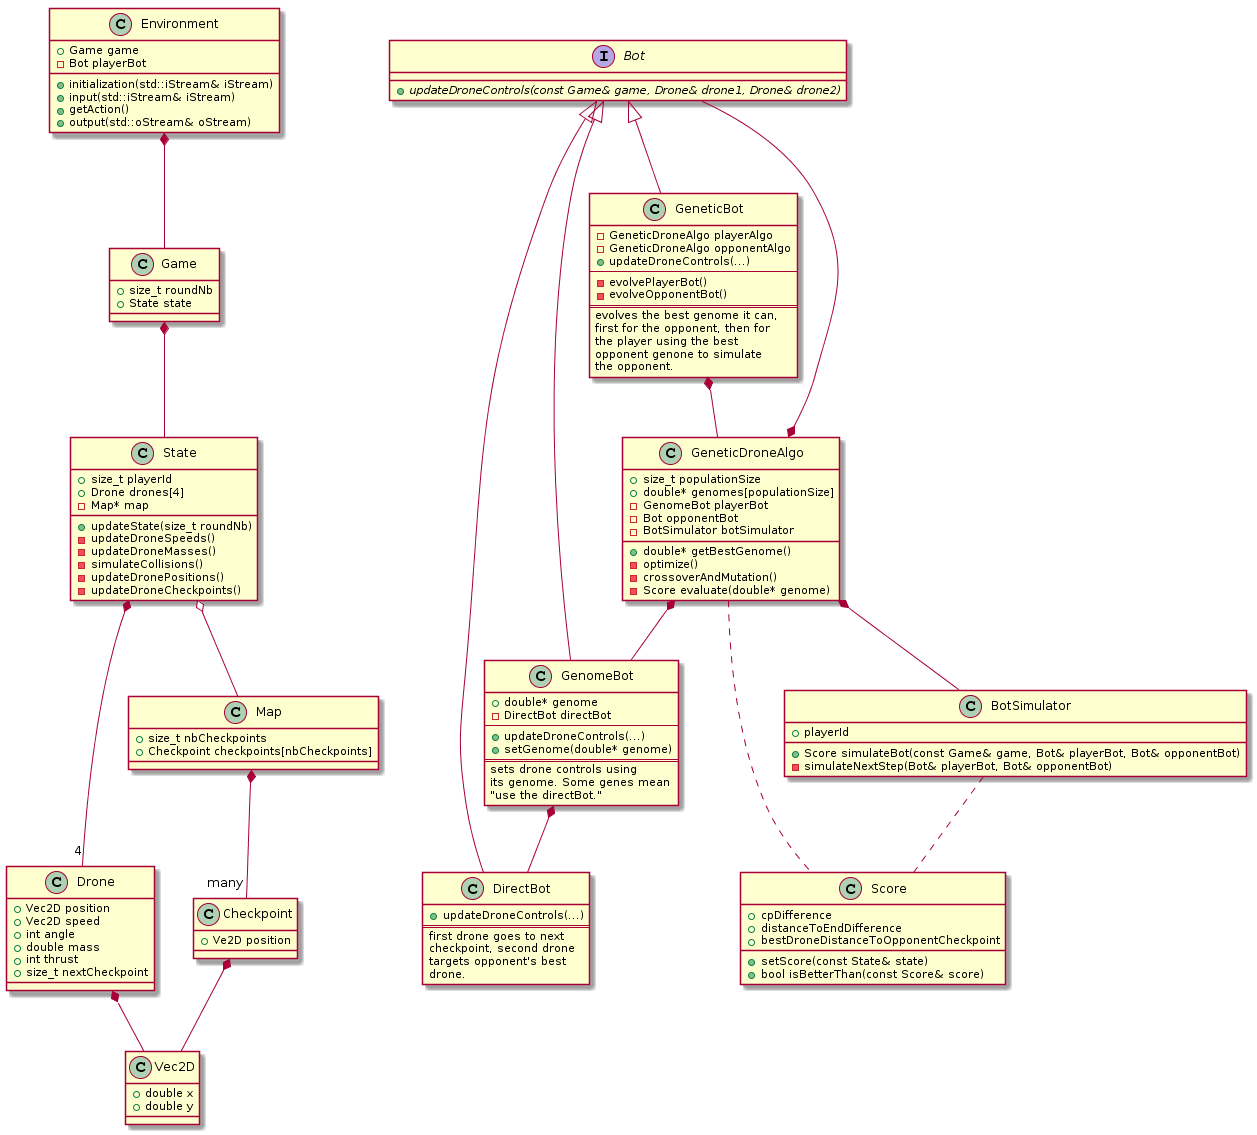

The diagram above was rendered by PlantUML. Its source (embedded in the PNG):
@startuml
class Game *-- State
class State *-- "4" Drone
class State o-- Map
class Map *-- "many" Checkpoint

class Checkpoint *-- Vec2D
class Checkpoint {
	+Ve2D position
}

interface Bot {
	+{abstract} updateDroneControls(const Game& game, Drone& drone1, Drone& drone2)
}

class Score {
	+cpDifference
	+distanceToEndDifference
	+bestDroneDistanceToOpponentCheckpoint
	+setScore(const State& state)
	+bool isBetterThan(const Score& score)
}

class BotSimulator .. Score
class BotSimulator {
	+playerId
	+Score simulateBot(const Game& game, Bot& playerBot, Bot& opponentBot)
	-simulateNextStep(Bot& playerBot, Bot& opponentBot)
}

class GeneticDroneAlgo *-- Bot
class GeneticDroneAlgo *-- GenomeBot
class GeneticDroneAlgo *-- BotSimulator
class GeneticDroneAlgo .. Score
class GeneticDroneAlgo {
	+size_t populationSize
	+double* genomes[populationSize]
	-GenomeBot playerBot
	-Bot opponentBot
	-BotSimulator botSimulator
	+double* getBestGenome()
	-optimize()
	-crossoverAndMutation()
	-Score evaluate(double* genome)
}

interface Bot <|-- DirectBot
interface Bot <|-- GenomeBot
interface Bot <|-- GeneticBot

class GenomeBot *-- DirectBot
class GeneticBot *-- GeneticDroneAlgo

class DirectBot {
	+updateDroneControls(...)
	==
	first drone goes to next
	checkpoint, second drone
	targets opponent's best
	drone.
}

class GenomeBot {
	+double* genome
	-DirectBot directBot
	--
	+updateDroneControls(...)
	+setGenome(double* genome)
	==
	sets drone controls using
	its genome. Some genes mean
	"use the directBot."
}

class GeneticBot {
	-GeneticDroneAlgo playerAlgo
	-GeneticDroneAlgo opponentAlgo
	+updateDroneControls(...)
	--
	-evolvePlayerBot()
	-evolveOpponentBot()
	==
	evolves the best genome it can,
	first for the opponent, then for
	the player using the best
	opponent genone to simulate
	the opponent.
	
}

class Game {
	+size_t roundNb
	+State state
}

class State {
	+size_t playerId
	+Drone drones[4]
	-Map* map
	+updateState(size_t roundNb)
	-updateDroneSpeeds()
	-updateDroneMasses()
	-simulateCollisions()
	-updateDronePositions()
	-updateDroneCheckpoints()
	
}

class Vec2D {
	+double x
	+double y
}

class Drone *-- Vec2D
class Drone {
	+Vec2D position
	+Vec2D speed
	+int angle
	+double mass
	+int thrust
	+size_t nextCheckpoint
}

class Map {
	+size_t nbCheckpoints
	+Checkpoint checkpoints[nbCheckpoints]
}

class Environment *-- Game
class Environment {
	+Game game
	-Bot playerBot
	+initialization(std::iStream& iStream)
	+input(std::iStream& iStream)
	+getAction()
	+output(std::oStream& oStream)
}
@enduml